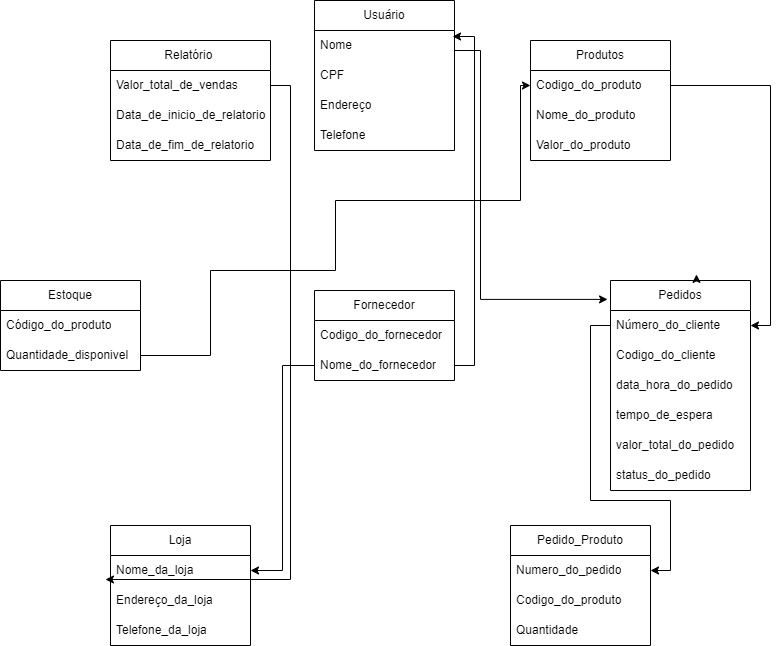

The diagram above was exported from draw.io. Its source (the exported page's mxGraphModel, read from the mxfile embedded in the PNG):
<mxGraphModel dx="1393" dy="789" grid="1" gridSize="10" guides="1" tooltips="1" connect="1" arrows="1" fold="1" page="1" pageScale="1" pageWidth="827" pageHeight="1169" math="0" shadow="0">
  <root>
    <mxCell id="0" />
    <mxCell id="1" parent="0" />
    <mxCell id="cLuuWT4wO11qkeEEeYP7-1" value="Estoque" style="swimlane;fontStyle=0;childLayout=stackLayout;horizontal=1;startSize=30;horizontalStack=0;resizeParent=1;resizeParentMax=0;resizeLast=0;collapsible=1;marginBottom=0;whiteSpace=wrap;html=1;" parent="1" vertex="1">
      <mxGeometry x="30" y="280" width="140" height="90" as="geometry" />
    </mxCell>
    <mxCell id="cLuuWT4wO11qkeEEeYP7-2" value="Código_do_produto" style="text;strokeColor=none;fillColor=none;align=left;verticalAlign=middle;spacingLeft=4;spacingRight=4;overflow=hidden;points=[[0,0.5],[1,0.5]];portConstraint=eastwest;rotatable=0;whiteSpace=wrap;html=1;" parent="cLuuWT4wO11qkeEEeYP7-1" vertex="1">
      <mxGeometry y="30" width="140" height="30" as="geometry" />
    </mxCell>
    <mxCell id="cLuuWT4wO11qkeEEeYP7-4" value="Quantidade_disponivel" style="text;strokeColor=none;fillColor=none;align=left;verticalAlign=middle;spacingLeft=4;spacingRight=4;overflow=hidden;points=[[0,0.5],[1,0.5]];portConstraint=eastwest;rotatable=0;whiteSpace=wrap;html=1;" parent="cLuuWT4wO11qkeEEeYP7-1" vertex="1">
      <mxGeometry y="60" width="140" height="30" as="geometry" />
    </mxCell>
    <mxCell id="cLuuWT4wO11qkeEEeYP7-5" value="Relatório&amp;nbsp;" style="swimlane;fontStyle=0;childLayout=stackLayout;horizontal=1;startSize=30;horizontalStack=0;resizeParent=1;resizeParentMax=0;resizeLast=0;collapsible=1;marginBottom=0;whiteSpace=wrap;html=1;" parent="1" vertex="1">
      <mxGeometry x="140" y="40" width="160" height="120" as="geometry" />
    </mxCell>
    <mxCell id="cLuuWT4wO11qkeEEeYP7-6" value="Valor_total_de_vendas" style="text;strokeColor=none;fillColor=none;align=left;verticalAlign=middle;spacingLeft=4;spacingRight=4;overflow=hidden;points=[[0,0.5],[1,0.5]];portConstraint=eastwest;rotatable=0;whiteSpace=wrap;html=1;" parent="cLuuWT4wO11qkeEEeYP7-5" vertex="1">
      <mxGeometry y="30" width="160" height="30" as="geometry" />
    </mxCell>
    <mxCell id="cLuuWT4wO11qkeEEeYP7-7" value="Data_de_inicio_de_relatorios" style="text;strokeColor=none;fillColor=none;align=left;verticalAlign=middle;spacingLeft=4;spacingRight=4;overflow=hidden;points=[[0,0.5],[1,0.5]];portConstraint=eastwest;rotatable=0;whiteSpace=wrap;html=1;" parent="cLuuWT4wO11qkeEEeYP7-5" vertex="1">
      <mxGeometry y="60" width="160" height="30" as="geometry" />
    </mxCell>
    <mxCell id="cLuuWT4wO11qkeEEeYP7-8" value="Data_de_fim_de_relatorio" style="text;strokeColor=none;fillColor=none;align=left;verticalAlign=middle;spacingLeft=4;spacingRight=4;overflow=hidden;points=[[0,0.5],[1,0.5]];portConstraint=eastwest;rotatable=0;whiteSpace=wrap;html=1;" parent="cLuuWT4wO11qkeEEeYP7-5" vertex="1">
      <mxGeometry y="90" width="160" height="30" as="geometry" />
    </mxCell>
    <mxCell id="cLuuWT4wO11qkeEEeYP7-9" value="Usuário" style="swimlane;fontStyle=0;childLayout=stackLayout;horizontal=1;startSize=30;horizontalStack=0;resizeParent=1;resizeParentMax=0;resizeLast=0;collapsible=1;marginBottom=0;whiteSpace=wrap;html=1;" parent="1" vertex="1">
      <mxGeometry x="344" width="140" height="150" as="geometry" />
    </mxCell>
    <mxCell id="cLuuWT4wO11qkeEEeYP7-10" value="Nome" style="text;strokeColor=none;fillColor=none;align=left;verticalAlign=middle;spacingLeft=4;spacingRight=4;overflow=hidden;points=[[0,0.5],[1,0.5]];portConstraint=eastwest;rotatable=0;whiteSpace=wrap;html=1;" parent="cLuuWT4wO11qkeEEeYP7-9" vertex="1">
      <mxGeometry y="30" width="140" height="30" as="geometry" />
    </mxCell>
    <mxCell id="cLuuWT4wO11qkeEEeYP7-11" value="CPF" style="text;strokeColor=none;fillColor=none;align=left;verticalAlign=middle;spacingLeft=4;spacingRight=4;overflow=hidden;points=[[0,0.5],[1,0.5]];portConstraint=eastwest;rotatable=0;whiteSpace=wrap;html=1;" parent="cLuuWT4wO11qkeEEeYP7-9" vertex="1">
      <mxGeometry y="60" width="140" height="30" as="geometry" />
    </mxCell>
    <mxCell id="cLuuWT4wO11qkeEEeYP7-12" value="Endereço" style="text;strokeColor=none;fillColor=none;align=left;verticalAlign=middle;spacingLeft=4;spacingRight=4;overflow=hidden;points=[[0,0.5],[1,0.5]];portConstraint=eastwest;rotatable=0;whiteSpace=wrap;html=1;" parent="cLuuWT4wO11qkeEEeYP7-9" vertex="1">
      <mxGeometry y="90" width="140" height="30" as="geometry" />
    </mxCell>
    <mxCell id="7ywph5nyrfsooxOj2omq-13" value="Telefone" style="text;strokeColor=none;fillColor=none;align=left;verticalAlign=middle;spacingLeft=4;spacingRight=4;overflow=hidden;points=[[0,0.5],[1,0.5]];portConstraint=eastwest;rotatable=0;whiteSpace=wrap;html=1;" parent="cLuuWT4wO11qkeEEeYP7-9" vertex="1">
      <mxGeometry y="120" width="140" height="30" as="geometry" />
    </mxCell>
    <mxCell id="cLuuWT4wO11qkeEEeYP7-13" value="Fornecedor" style="swimlane;fontStyle=0;childLayout=stackLayout;horizontal=1;startSize=30;horizontalStack=0;resizeParent=1;resizeParentMax=0;resizeLast=0;collapsible=1;marginBottom=0;whiteSpace=wrap;html=1;" parent="1" vertex="1">
      <mxGeometry x="344" y="290" width="140" height="90" as="geometry" />
    </mxCell>
    <mxCell id="cLuuWT4wO11qkeEEeYP7-14" value="Codigo_do_fornecedor" style="text;strokeColor=none;fillColor=none;align=left;verticalAlign=middle;spacingLeft=4;spacingRight=4;overflow=hidden;points=[[0,0.5],[1,0.5]];portConstraint=eastwest;rotatable=0;whiteSpace=wrap;html=1;" parent="cLuuWT4wO11qkeEEeYP7-13" vertex="1">
      <mxGeometry y="30" width="140" height="30" as="geometry" />
    </mxCell>
    <mxCell id="cLuuWT4wO11qkeEEeYP7-15" value="Nome_do_fornecedor" style="text;strokeColor=none;fillColor=none;align=left;verticalAlign=middle;spacingLeft=4;spacingRight=4;overflow=hidden;points=[[0,0.5],[1,0.5]];portConstraint=eastwest;rotatable=0;whiteSpace=wrap;html=1;" parent="cLuuWT4wO11qkeEEeYP7-13" vertex="1">
      <mxGeometry y="60" width="140" height="30" as="geometry" />
    </mxCell>
    <mxCell id="cLuuWT4wO11qkeEEeYP7-17" value="Pedidos" style="swimlane;fontStyle=0;childLayout=stackLayout;horizontal=1;startSize=30;horizontalStack=0;resizeParent=1;resizeParentMax=0;resizeLast=0;collapsible=1;marginBottom=0;whiteSpace=wrap;html=1;" parent="1" vertex="1">
      <mxGeometry x="640" y="280" width="140" height="210" as="geometry" />
    </mxCell>
    <mxCell id="cLuuWT4wO11qkeEEeYP7-18" value="Número_do_cliente" style="text;strokeColor=none;fillColor=none;align=left;verticalAlign=middle;spacingLeft=4;spacingRight=4;overflow=hidden;points=[[0,0.5],[1,0.5]];portConstraint=eastwest;rotatable=0;whiteSpace=wrap;html=1;" parent="cLuuWT4wO11qkeEEeYP7-17" vertex="1">
      <mxGeometry y="30" width="140" height="30" as="geometry" />
    </mxCell>
    <mxCell id="cLuuWT4wO11qkeEEeYP7-19" value="Codigo_do_cliente" style="text;strokeColor=none;fillColor=none;align=left;verticalAlign=middle;spacingLeft=4;spacingRight=4;overflow=hidden;points=[[0,0.5],[1,0.5]];portConstraint=eastwest;rotatable=0;whiteSpace=wrap;html=1;" parent="cLuuWT4wO11qkeEEeYP7-17" vertex="1">
      <mxGeometry y="60" width="140" height="30" as="geometry" />
    </mxCell>
    <mxCell id="cLuuWT4wO11qkeEEeYP7-20" value="data_hora_do_pedido" style="text;strokeColor=none;fillColor=none;align=left;verticalAlign=middle;spacingLeft=4;spacingRight=4;overflow=hidden;points=[[0,0.5],[1,0.5]];portConstraint=eastwest;rotatable=0;whiteSpace=wrap;html=1;" parent="cLuuWT4wO11qkeEEeYP7-17" vertex="1">
      <mxGeometry y="90" width="140" height="30" as="geometry" />
    </mxCell>
    <mxCell id="FU9UWHP-No498mKoviqf-1" value="tempo_de_espera" style="text;strokeColor=none;fillColor=none;align=left;verticalAlign=middle;spacingLeft=4;spacingRight=4;overflow=hidden;points=[[0,0.5],[1,0.5]];portConstraint=eastwest;rotatable=0;whiteSpace=wrap;html=1;" parent="cLuuWT4wO11qkeEEeYP7-17" vertex="1">
      <mxGeometry y="120" width="140" height="30" as="geometry" />
    </mxCell>
    <mxCell id="FU9UWHP-No498mKoviqf-2" value="valor_total_do_pedido" style="text;strokeColor=none;fillColor=none;align=left;verticalAlign=middle;spacingLeft=4;spacingRight=4;overflow=hidden;points=[[0,0.5],[1,0.5]];portConstraint=eastwest;rotatable=0;whiteSpace=wrap;html=1;" parent="cLuuWT4wO11qkeEEeYP7-17" vertex="1">
      <mxGeometry y="150" width="140" height="30" as="geometry" />
    </mxCell>
    <mxCell id="FU9UWHP-No498mKoviqf-3" value="status_do_pedido" style="text;strokeColor=none;fillColor=none;align=left;verticalAlign=middle;spacingLeft=4;spacingRight=4;overflow=hidden;points=[[0,0.5],[1,0.5]];portConstraint=eastwest;rotatable=0;whiteSpace=wrap;html=1;" parent="cLuuWT4wO11qkeEEeYP7-17" vertex="1">
      <mxGeometry y="180" width="140" height="30" as="geometry" />
    </mxCell>
    <mxCell id="cLuuWT4wO11qkeEEeYP7-21" value="Produtos" style="swimlane;fontStyle=0;childLayout=stackLayout;horizontal=1;startSize=30;horizontalStack=0;resizeParent=1;resizeParentMax=0;resizeLast=0;collapsible=1;marginBottom=0;whiteSpace=wrap;html=1;" parent="1" vertex="1">
      <mxGeometry x="560" y="40" width="140" height="120" as="geometry" />
    </mxCell>
    <mxCell id="cLuuWT4wO11qkeEEeYP7-22" value="Codigo_do_produto" style="text;strokeColor=none;fillColor=none;align=left;verticalAlign=middle;spacingLeft=4;spacingRight=4;overflow=hidden;points=[[0,0.5],[1,0.5]];portConstraint=eastwest;rotatable=0;whiteSpace=wrap;html=1;" parent="cLuuWT4wO11qkeEEeYP7-21" vertex="1">
      <mxGeometry y="30" width="140" height="30" as="geometry" />
    </mxCell>
    <mxCell id="cLuuWT4wO11qkeEEeYP7-23" value="Nome_do_produto" style="text;strokeColor=none;fillColor=none;align=left;verticalAlign=middle;spacingLeft=4;spacingRight=4;overflow=hidden;points=[[0,0.5],[1,0.5]];portConstraint=eastwest;rotatable=0;whiteSpace=wrap;html=1;" parent="cLuuWT4wO11qkeEEeYP7-21" vertex="1">
      <mxGeometry y="60" width="140" height="30" as="geometry" />
    </mxCell>
    <mxCell id="cLuuWT4wO11qkeEEeYP7-24" value="Valor_do_produto" style="text;strokeColor=none;fillColor=none;align=left;verticalAlign=middle;spacingLeft=4;spacingRight=4;overflow=hidden;points=[[0,0.5],[1,0.5]];portConstraint=eastwest;rotatable=0;whiteSpace=wrap;html=1;" parent="cLuuWT4wO11qkeEEeYP7-21" vertex="1">
      <mxGeometry y="90" width="140" height="30" as="geometry" />
    </mxCell>
    <mxCell id="7ywph5nyrfsooxOj2omq-1" value="Loja" style="swimlane;fontStyle=0;childLayout=stackLayout;horizontal=1;startSize=30;horizontalStack=0;resizeParent=1;resizeParentMax=0;resizeLast=0;collapsible=1;marginBottom=0;whiteSpace=wrap;html=1;" parent="1" vertex="1">
      <mxGeometry x="140" y="525" width="140" height="120" as="geometry" />
    </mxCell>
    <mxCell id="7ywph5nyrfsooxOj2omq-2" value="Nome_da_loja" style="text;strokeColor=none;fillColor=none;align=left;verticalAlign=middle;spacingLeft=4;spacingRight=4;overflow=hidden;points=[[0,0.5],[1,0.5]];portConstraint=eastwest;rotatable=0;whiteSpace=wrap;html=1;" parent="7ywph5nyrfsooxOj2omq-1" vertex="1">
      <mxGeometry y="30" width="140" height="30" as="geometry" />
    </mxCell>
    <mxCell id="7ywph5nyrfsooxOj2omq-3" value="Endereço_da_loja" style="text;strokeColor=none;fillColor=none;align=left;verticalAlign=middle;spacingLeft=4;spacingRight=4;overflow=hidden;points=[[0,0.5],[1,0.5]];portConstraint=eastwest;rotatable=0;whiteSpace=wrap;html=1;" parent="7ywph5nyrfsooxOj2omq-1" vertex="1">
      <mxGeometry y="60" width="140" height="30" as="geometry" />
    </mxCell>
    <mxCell id="7ywph5nyrfsooxOj2omq-4" value="Telefone_da_loja" style="text;strokeColor=none;fillColor=none;align=left;verticalAlign=middle;spacingLeft=4;spacingRight=4;overflow=hidden;points=[[0,0.5],[1,0.5]];portConstraint=eastwest;rotatable=0;whiteSpace=wrap;html=1;" parent="7ywph5nyrfsooxOj2omq-1" vertex="1">
      <mxGeometry y="90" width="140" height="30" as="geometry" />
    </mxCell>
    <mxCell id="7ywph5nyrfsooxOj2omq-5" value="Pedido_Produto" style="swimlane;fontStyle=0;childLayout=stackLayout;horizontal=1;startSize=30;horizontalStack=0;resizeParent=1;resizeParentMax=0;resizeLast=0;collapsible=1;marginBottom=0;whiteSpace=wrap;html=1;" parent="1" vertex="1">
      <mxGeometry x="540" y="525" width="140" height="120" as="geometry" />
    </mxCell>
    <mxCell id="7ywph5nyrfsooxOj2omq-6" value="Numero_do_pedido" style="text;strokeColor=none;fillColor=none;align=left;verticalAlign=middle;spacingLeft=4;spacingRight=4;overflow=hidden;points=[[0,0.5],[1,0.5]];portConstraint=eastwest;rotatable=0;whiteSpace=wrap;html=1;" parent="7ywph5nyrfsooxOj2omq-5" vertex="1">
      <mxGeometry y="30" width="140" height="30" as="geometry" />
    </mxCell>
    <mxCell id="7ywph5nyrfsooxOj2omq-7" value="Codigo_do_produto&amp;nbsp;" style="text;strokeColor=none;fillColor=none;align=left;verticalAlign=middle;spacingLeft=4;spacingRight=4;overflow=hidden;points=[[0,0.5],[1,0.5]];portConstraint=eastwest;rotatable=0;whiteSpace=wrap;html=1;" parent="7ywph5nyrfsooxOj2omq-5" vertex="1">
      <mxGeometry y="60" width="140" height="30" as="geometry" />
    </mxCell>
    <mxCell id="7ywph5nyrfsooxOj2omq-8" value="Quantidade" style="text;strokeColor=none;fillColor=none;align=left;verticalAlign=middle;spacingLeft=4;spacingRight=4;overflow=hidden;points=[[0,0.5],[1,0.5]];portConstraint=eastwest;rotatable=0;whiteSpace=wrap;html=1;" parent="7ywph5nyrfsooxOj2omq-5" vertex="1">
      <mxGeometry y="90" width="140" height="30" as="geometry" />
    </mxCell>
    <mxCell id="FU9UWHP-No498mKoviqf-5" style="edgeStyle=orthogonalEdgeStyle;rounded=0;orthogonalLoop=1;jettySize=auto;html=1;exitX=1;exitY=0.5;exitDx=0;exitDy=0;entryX=-0.021;entryY=0.09;entryDx=0;entryDy=0;entryPerimeter=0;" parent="1" source="cLuuWT4wO11qkeEEeYP7-10" target="cLuuWT4wO11qkeEEeYP7-17" edge="1">
      <mxGeometry relative="1" as="geometry">
        <mxPoint x="520" y="320" as="targetPoint" />
        <Array as="points">
          <mxPoint x="484" y="50" />
          <mxPoint x="510" y="50" />
          <mxPoint x="510" y="299" />
        </Array>
      </mxGeometry>
    </mxCell>
    <mxCell id="FU9UWHP-No498mKoviqf-6" style="edgeStyle=orthogonalEdgeStyle;rounded=0;orthogonalLoop=1;jettySize=auto;html=1;exitX=1;exitY=0.5;exitDx=0;exitDy=0;entryX=1;entryY=0.5;entryDx=0;entryDy=0;" parent="1" source="cLuuWT4wO11qkeEEeYP7-22" target="cLuuWT4wO11qkeEEeYP7-18" edge="1">
      <mxGeometry relative="1" as="geometry" />
    </mxCell>
    <mxCell id="FU9UWHP-No498mKoviqf-7" style="edgeStyle=orthogonalEdgeStyle;rounded=0;orthogonalLoop=1;jettySize=auto;html=1;exitX=0;exitY=0.5;exitDx=0;exitDy=0;entryX=1;entryY=0.5;entryDx=0;entryDy=0;" parent="1" source="cLuuWT4wO11qkeEEeYP7-15" target="7ywph5nyrfsooxOj2omq-2" edge="1">
      <mxGeometry relative="1" as="geometry" />
    </mxCell>
    <mxCell id="FU9UWHP-No498mKoviqf-8" style="edgeStyle=orthogonalEdgeStyle;rounded=0;orthogonalLoop=1;jettySize=auto;html=1;exitX=1;exitY=0.5;exitDx=0;exitDy=0;entryX=0.986;entryY=0.2;entryDx=0;entryDy=0;entryPerimeter=0;" parent="1" source="cLuuWT4wO11qkeEEeYP7-15" target="cLuuWT4wO11qkeEEeYP7-10" edge="1">
      <mxGeometry relative="1" as="geometry" />
    </mxCell>
    <mxCell id="FU9UWHP-No498mKoviqf-11" style="edgeStyle=orthogonalEdgeStyle;rounded=0;orthogonalLoop=1;jettySize=auto;html=1;exitX=0.5;exitY=0;exitDx=0;exitDy=0;entryX=0.614;entryY=-0.029;entryDx=0;entryDy=0;entryPerimeter=0;" parent="1" source="cLuuWT4wO11qkeEEeYP7-17" target="cLuuWT4wO11qkeEEeYP7-17" edge="1">
      <mxGeometry relative="1" as="geometry" />
    </mxCell>
    <mxCell id="FU9UWHP-No498mKoviqf-13" style="edgeStyle=orthogonalEdgeStyle;rounded=0;orthogonalLoop=1;jettySize=auto;html=1;exitX=0;exitY=0.5;exitDx=0;exitDy=0;entryX=1;entryY=0.5;entryDx=0;entryDy=0;" parent="1" source="cLuuWT4wO11qkeEEeYP7-18" target="7ywph5nyrfsooxOj2omq-6" edge="1">
      <mxGeometry relative="1" as="geometry">
        <Array as="points">
          <mxPoint x="620" y="325" />
          <mxPoint x="620" y="500" />
          <mxPoint x="700" y="500" />
          <mxPoint x="700" y="570" />
        </Array>
      </mxGeometry>
    </mxCell>
    <mxCell id="FU9UWHP-No498mKoviqf-15" style="edgeStyle=orthogonalEdgeStyle;rounded=0;orthogonalLoop=1;jettySize=auto;html=1;exitX=1;exitY=0.5;exitDx=0;exitDy=0;entryX=0;entryY=0.5;entryDx=0;entryDy=0;" parent="1" source="cLuuWT4wO11qkeEEeYP7-4" target="cLuuWT4wO11qkeEEeYP7-22" edge="1">
      <mxGeometry relative="1" as="geometry">
        <Array as="points">
          <mxPoint x="240" y="355" />
          <mxPoint x="240" y="270" />
          <mxPoint x="365" y="270" />
          <mxPoint x="365" y="200" />
          <mxPoint x="550" y="200" />
          <mxPoint x="550" y="85" />
        </Array>
      </mxGeometry>
    </mxCell>
    <mxCell id="Pv8m1YFI8ExT4sYvz5Bb-1" style="edgeStyle=orthogonalEdgeStyle;rounded=0;orthogonalLoop=1;jettySize=auto;html=1;exitX=1;exitY=0.5;exitDx=0;exitDy=0;entryX=-0.036;entryY=0.8;entryDx=0;entryDy=0;entryPerimeter=0;" edge="1" parent="1" source="cLuuWT4wO11qkeEEeYP7-6" target="7ywph5nyrfsooxOj2omq-2">
      <mxGeometry relative="1" as="geometry" />
    </mxCell>
  </root>
</mxGraphModel>